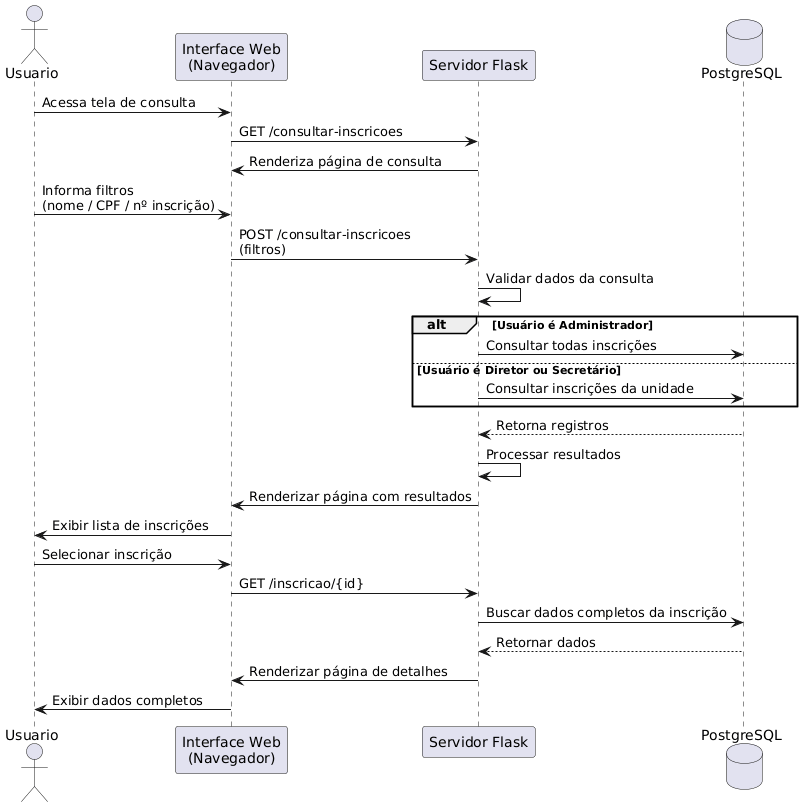

The diagram above was rendered by PlantUML. Its source (embedded in the PNG):
@startuml

actor Usuario

participant "Interface Web\n(Navegador)" as Web
participant "Servidor Flask" as Flask
database "PostgreSQL" as DB

Usuario -> Web : Acessa tela de consulta
Web -> Flask : GET /consultar-inscricoes

Flask -> Web : Renderiza página de consulta

Usuario -> Web : Informa filtros\n(nome / CPF / nº inscrição)

Web -> Flask : POST /consultar-inscricoes\n(filtros)

Flask -> Flask : Validar dados da consulta

alt Usuário é Administrador
    Flask -> DB : Consultar todas inscrições
else Usuário é Diretor ou Secretário
    Flask -> DB : Consultar inscrições da unidade
end

DB --> Flask : Retorna registros

Flask -> Flask : Processar resultados

Flask -> Web : Renderizar página com resultados

Web -> Usuario : Exibir lista de inscrições

Usuario -> Web : Selecionar inscrição

Web -> Flask : GET /inscricao/{id}

Flask -> DB : Buscar dados completos da inscrição

DB --> Flask : Retornar dados

Flask -> Web : Renderizar página de detalhes

Web -> Usuario : Exibir dados completos

@enduml